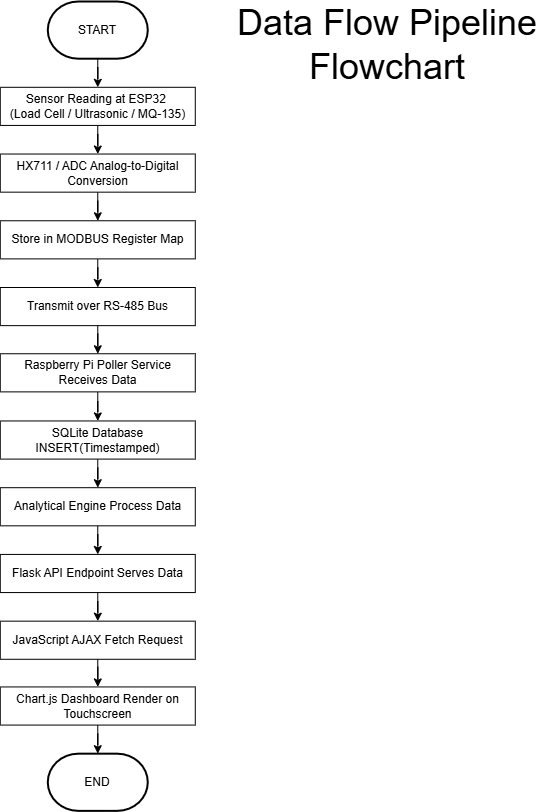

The diagram above was exported from draw.io. Its source (the exported page's mxGraphModel, read from the mxfile embedded in the PNG):
<mxGraphModel dx="2987" dy="1491" grid="1" gridSize="10" guides="1" tooltips="1" connect="1" arrows="1" fold="1" page="1" pageScale="1" pageWidth="850" pageHeight="1100" math="0" shadow="0">
  <root>
    <mxCell id="0" />
    <mxCell id="1" parent="0" />
    <mxCell id="2" edge="1" parent="1" source="11" style="edgeStyle=orthogonalEdgeStyle;rounded=0;orthogonalLoop=1;jettySize=auto;html=1;entryX=0.5;entryY=0;entryDx=0;entryDy=0;" target="9">
      <mxGeometry relative="1" as="geometry" />
    </mxCell>
    <mxCell id="3" parent="1" style="strokeWidth=2;html=1;shape=mxgraph.flowchart.terminator;whiteSpace=wrap;" value="END" vertex="1">
      <mxGeometry height="57.19921104536489" width="100" x="1010.28" y="3052.169625246548" as="geometry" />
    </mxCell>
    <mxCell id="4" edge="1" parent="1" source="14" style="edgeStyle=orthogonalEdgeStyle;rounded=0;orthogonalLoop=1;jettySize=auto;html=1;entryX=0.5;entryY=0;entryDx=0;entryDy=0;" target="16">
      <mxGeometry relative="1" as="geometry" />
    </mxCell>
    <mxCell id="5" edge="1" parent="1" source="18" style="edgeStyle=orthogonalEdgeStyle;rounded=0;orthogonalLoop=1;jettySize=auto;html=1;entryX=0.5;entryY=0;entryDx=0;entryDy=0;" target="23">
      <mxGeometry relative="1" as="geometry" />
    </mxCell>
    <mxCell id="6" edge="1" parent="1" source="19" style="edgeStyle=orthogonalEdgeStyle;rounded=0;orthogonalLoop=1;jettySize=auto;html=1;entryX=0.5;entryY=0;entryDx=0;entryDy=0;" target="10">
      <mxGeometry relative="1" as="geometry" />
    </mxCell>
    <mxCell id="7" edge="1" parent="1" source="24" style="edgeStyle=orthogonalEdgeStyle;rounded=0;orthogonalLoop=1;jettySize=auto;html=1;entryX=0.5;entryY=0;entryDx=0;entryDy=0;entryPerimeter=0;" target="3">
      <mxGeometry relative="1" as="geometry" />
    </mxCell>
    <mxCell id="8" edge="1" parent="1" source="9" style="edgeStyle=orthogonalEdgeStyle;rounded=0;orthogonalLoop=1;jettySize=auto;html=1;entryX=0.5;entryY=0;entryDx=0;entryDy=0;" target="14">
      <mxGeometry relative="1" as="geometry" />
    </mxCell>
    <mxCell id="9" parent="1" style="rounded=0;whiteSpace=wrap;html=1;" value="Sensor Reading at ESP32&amp;nbsp;&lt;div&gt;(Load Cell / Ultrasonic / MQ-135)&lt;/div&gt;" vertex="1">
      <mxGeometry height="38.132807363576596" width="195" x="962.78" y="2385.798816568047" as="geometry" />
    </mxCell>
    <mxCell id="10" parent="1" style="rounded=0;whiteSpace=wrap;html=1;" value="Flask API Endpoint Serves Data" vertex="1">
      <mxGeometry height="38.132807363576596" width="195" x="962.78" y="2852.925706771861" as="geometry" />
    </mxCell>
    <mxCell id="11" parent="1" style="strokeWidth=2;html=1;shape=mxgraph.flowchart.terminator;whiteSpace=wrap;" value="START" vertex="1">
      <mxGeometry height="57.19921104536489" width="100" x="1010.28" y="2300" as="geometry" />
    </mxCell>
    <mxCell id="12" parent="1" style="rounded=0;whiteSpace=wrap;html=1;" value="Transmit over RS-485 Bus" vertex="1">
      <mxGeometry height="38.132807363576596" width="195" x="962.78" y="2585.9960552268244" as="geometry" />
    </mxCell>
    <mxCell id="13" parent="1" style="rounded=0;whiteSpace=wrap;html=1;" value="JavaScript AJAX Fetch Request" vertex="1">
      <mxGeometry height="38.132807363576596" width="195" x="962.78" y="2919.6581196581196" as="geometry" />
    </mxCell>
    <mxCell id="14" parent="1" style="rounded=0;whiteSpace=wrap;html=1;" value="HX711 / ADC Analog-to-Digital Conversion" vertex="1">
      <mxGeometry height="38.132807363576596" width="195" x="962.78" y="2452.5312294543064" as="geometry" />
    </mxCell>
    <mxCell id="15" edge="1" parent="1" source="16" style="edgeStyle=orthogonalEdgeStyle;rounded=0;orthogonalLoop=1;jettySize=auto;html=1;entryX=0.5;entryY=0;entryDx=0;entryDy=0;" target="12">
      <mxGeometry relative="1" as="geometry" />
    </mxCell>
    <mxCell id="16" parent="1" style="rounded=0;whiteSpace=wrap;html=1;" value="Store in MODBUS Register Map" vertex="1">
      <mxGeometry height="38.132807363576596" width="195" x="962.78" y="2519.2636423405656" as="geometry" />
    </mxCell>
    <mxCell id="17" edge="1" parent="1" source="12" style="edgeStyle=orthogonalEdgeStyle;rounded=0;orthogonalLoop=1;jettySize=auto;html=1;entryX=0.5;entryY=0;entryDx=0;entryDy=0;" target="18">
      <mxGeometry relative="1" as="geometry" />
    </mxCell>
    <mxCell id="18" parent="1" style="rounded=0;whiteSpace=wrap;html=1;" value="Raspberry Pi Poller Service Receives Data" vertex="1">
      <mxGeometry height="38.132807363576596" width="195" x="962.7800000000002" y="2652.251808021039" as="geometry" />
    </mxCell>
    <mxCell id="19" parent="1" style="rounded=0;whiteSpace=wrap;html=1;" value="Analytical Engine Process Data" vertex="1">
      <mxGeometry height="38.132807363576596" width="195" x="962.78" y="2786.1932938856016" as="geometry" />
    </mxCell>
    <mxCell id="20" edge="1" parent="1" source="23" style="edgeStyle=orthogonalEdgeStyle;rounded=0;orthogonalLoop=1;jettySize=auto;html=1;entryX=0.5;entryY=0;entryDx=0;entryDy=0;" target="19">
      <mxGeometry relative="1" as="geometry" />
    </mxCell>
    <mxCell id="21" edge="1" parent="1" source="10" style="edgeStyle=orthogonalEdgeStyle;rounded=0;orthogonalLoop=1;jettySize=auto;html=1;entryX=0.5;entryY=0;entryDx=0;entryDy=0;" target="13">
      <mxGeometry relative="1" as="geometry" />
    </mxCell>
    <mxCell id="22" edge="1" parent="1" source="13" style="edgeStyle=orthogonalEdgeStyle;rounded=0;orthogonalLoop=1;jettySize=auto;html=1;entryX=0.5;entryY=0;entryDx=0;entryDy=0;" target="24">
      <mxGeometry relative="1" as="geometry" />
    </mxCell>
    <mxCell id="23" parent="1" style="rounded=0;whiteSpace=wrap;html=1;" value="SQLite Database INSERT(Timestamped)" vertex="1">
      <mxGeometry height="38.132807363576596" width="195" x="962.78" y="2719.4608809993424" as="geometry" />
    </mxCell>
    <mxCell id="24" parent="1" style="rounded=0;whiteSpace=wrap;html=1;" value="Chart.js Dashboard Render on Touchscreen" vertex="1">
      <mxGeometry height="38.132807363576596" width="195" x="962.78" y="2985.4372123602893" as="geometry" />
    </mxCell>
    <mxCell id="25" parent="1" style="text;html=1;whiteSpace=wrap;strokeColor=none;fillColor=none;align=center;verticalAlign=middle;rounded=0;" value="&lt;span style=&quot;font-size: 36px;&quot;&gt;Data Flow Pipeline Flowchart&lt;/span&gt;" vertex="1">
      <mxGeometry height="28.599605522682445" width="336.25" x="1182.24" y="2328.5996055226824" as="geometry" />
    </mxCell>
  </root>
</mxGraphModel>